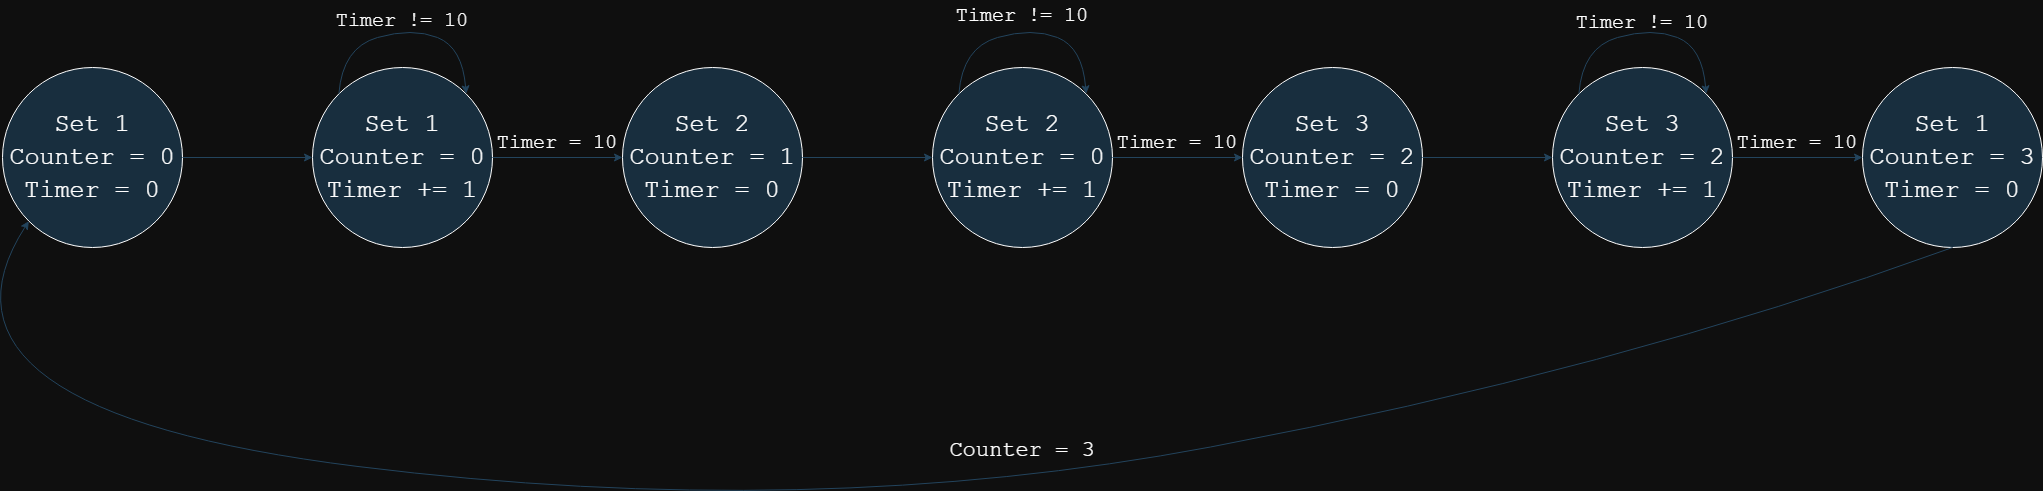

The diagram above was exported from draw.io. Its source (the exported page's mxGraphModel, read from the mxfile embedded in the PNG):
<mxGraphModel dx="792" dy="1138" grid="0" gridSize="10" guides="1" tooltips="1" connect="1" arrows="1" fold="1" page="1" pageScale="1" pageWidth="1100" pageHeight="3000" background="#0F0F0F" math="0" shadow="0">
  <root>
    <mxCell id="0" />
    <mxCell id="1" parent="0" />
    <mxCell id="Nk8tsfsQ3YF20mGUh-xN-1" value="&lt;font face=&quot;Courier New&quot; style=&quot;font-size: 25px;&quot;&gt;Set 1&lt;/font&gt;&lt;div style=&quot;font-size: 25px;&quot;&gt;&lt;font face=&quot;Courier New&quot; style=&quot;font-size: 25px;&quot;&gt;Counter = 0&lt;/font&gt;&lt;/div&gt;&lt;div style=&quot;font-size: 25px;&quot;&gt;&lt;font face=&quot;Courier New&quot; style=&quot;font-size: 25px;&quot;&gt;Timer = 0&lt;/font&gt;&lt;/div&gt;" style="ellipse;whiteSpace=wrap;html=1;labelBackgroundColor=none;fillColor=#182E3E;strokeColor=#FFFFFF;fontColor=#FFFFFF;" parent="1" vertex="1">
      <mxGeometry x="20" y="190" width="180" height="180" as="geometry" />
    </mxCell>
    <mxCell id="pi6UHciYbDetr_I8iCAq-1" value="" style="endArrow=classic;html=1;rounded=0;exitX=1;exitY=0.5;exitDx=0;exitDy=0;labelBackgroundColor=none;strokeColor=#23445D;fontColor=default;" parent="1" source="Nk8tsfsQ3YF20mGUh-xN-1" edge="1">
      <mxGeometry relative="1" as="geometry">
        <mxPoint x="360" y="580" as="sourcePoint" />
        <mxPoint x="330" y="280" as="targetPoint" />
      </mxGeometry>
    </mxCell>
    <mxCell id="pi6UHciYbDetr_I8iCAq-3" value="&lt;font face=&quot;Courier New&quot; style=&quot;font-size: 25px;&quot;&gt;Set 1&lt;/font&gt;&lt;div style=&quot;font-size: 25px;&quot;&gt;&lt;font face=&quot;Courier New&quot; style=&quot;font-size: 25px;&quot;&gt;Counter = 0&lt;/font&gt;&lt;/div&gt;&lt;div style=&quot;font-size: 25px;&quot;&gt;&lt;font face=&quot;Courier New&quot; style=&quot;font-size: 25px;&quot;&gt;Timer += 1&lt;/font&gt;&lt;/div&gt;" style="ellipse;whiteSpace=wrap;html=1;labelBackgroundColor=none;fillColor=#182E3E;strokeColor=#FFFFFF;fontColor=#FFFFFF;" parent="1" vertex="1">
      <mxGeometry x="330" y="190" width="180" height="180" as="geometry" />
    </mxCell>
    <mxCell id="pi6UHciYbDetr_I8iCAq-4" value="" style="endArrow=classic;html=1;rounded=0;exitX=1;exitY=0.5;exitDx=0;exitDy=0;labelBackgroundColor=none;strokeColor=#23445D;fontColor=default;" parent="1" source="pi6UHciYbDetr_I8iCAq-3" edge="1">
      <mxGeometry relative="1" as="geometry">
        <mxPoint x="670" y="580" as="sourcePoint" />
        <mxPoint x="640" y="280" as="targetPoint" />
      </mxGeometry>
    </mxCell>
    <mxCell id="pi6UHciYbDetr_I8iCAq-8" value="" style="curved=1;endArrow=classic;html=1;rounded=0;entryX=1;entryY=0;entryDx=0;entryDy=0;exitX=0;exitY=0;exitDx=0;exitDy=0;labelBackgroundColor=none;strokeColor=#23445D;fontColor=default;" parent="1" source="pi6UHciYbDetr_I8iCAq-3" target="pi6UHciYbDetr_I8iCAq-3" edge="1">
      <mxGeometry width="50" height="50" relative="1" as="geometry">
        <mxPoint x="370" y="170" as="sourcePoint" />
        <mxPoint x="420" y="120" as="targetPoint" />
        <Array as="points">
          <mxPoint x="360" y="170" />
          <mxPoint x="430" y="150" />
          <mxPoint x="480" y="170" />
        </Array>
      </mxGeometry>
    </mxCell>
    <mxCell id="pi6UHciYbDetr_I8iCAq-9" value="&lt;font color=&quot;#fafafa&quot; face=&quot;Courier New&quot; style=&quot;font-size: 20px;&quot;&gt;Timer != 10&lt;/font&gt;" style="text;html=1;align=center;verticalAlign=middle;whiteSpace=wrap;rounded=0;labelBackgroundColor=none;fontColor=#b9ccd9;" parent="1" vertex="1">
      <mxGeometry x="350" y="128" width="140" height="30" as="geometry" />
    </mxCell>
    <mxCell id="pi6UHciYbDetr_I8iCAq-10" value="&lt;font style=&quot;font-size: 20px;&quot; face=&quot;Courier New&quot;&gt;Timer = 10&lt;/font&gt;" style="text;html=1;align=center;verticalAlign=middle;whiteSpace=wrap;rounded=0;labelBackgroundColor=none;fontColor=#FFFFFF;" parent="1" vertex="1">
      <mxGeometry x="510" y="250" width="130" height="30" as="geometry" />
    </mxCell>
    <mxCell id="pi6UHciYbDetr_I8iCAq-11" value="&lt;font face=&quot;Courier New&quot; style=&quot;font-size: 25px;&quot;&gt;Set 2&lt;/font&gt;&lt;div style=&quot;font-size: 25px;&quot;&gt;&lt;font face=&quot;Courier New&quot; style=&quot;font-size: 25px;&quot;&gt;Counter = 1&lt;/font&gt;&lt;/div&gt;&lt;div style=&quot;font-size: 25px;&quot;&gt;&lt;font face=&quot;Courier New&quot; style=&quot;font-size: 25px;&quot;&gt;Timer = 0&lt;/font&gt;&lt;/div&gt;" style="ellipse;whiteSpace=wrap;html=1;labelBackgroundColor=none;fillColor=#182E3E;strokeColor=#FFFFFF;fontColor=#FFFFFF;" parent="1" vertex="1">
      <mxGeometry x="640" y="190" width="180" height="180" as="geometry" />
    </mxCell>
    <mxCell id="pi6UHciYbDetr_I8iCAq-12" value="" style="endArrow=classic;html=1;rounded=0;exitX=1;exitY=0.5;exitDx=0;exitDy=0;labelBackgroundColor=none;strokeColor=#23445D;fontColor=default;" parent="1" source="pi6UHciYbDetr_I8iCAq-11" edge="1">
      <mxGeometry relative="1" as="geometry">
        <mxPoint x="980" y="580" as="sourcePoint" />
        <mxPoint x="950" y="280" as="targetPoint" />
      </mxGeometry>
    </mxCell>
    <mxCell id="pi6UHciYbDetr_I8iCAq-17" value="&lt;font face=&quot;Courier New&quot; style=&quot;font-size: 25px;&quot;&gt;Set 2&lt;/font&gt;&lt;div style=&quot;font-size: 25px;&quot;&gt;&lt;font face=&quot;Courier New&quot; style=&quot;font-size: 25px;&quot;&gt;Counter = 0&lt;/font&gt;&lt;/div&gt;&lt;div style=&quot;font-size: 25px;&quot;&gt;&lt;font face=&quot;Courier New&quot; style=&quot;font-size: 25px;&quot;&gt;Timer += 1&lt;/font&gt;&lt;/div&gt;" style="ellipse;whiteSpace=wrap;html=1;labelBackgroundColor=none;fillColor=#182E3E;strokeColor=#FFFFFF;fontColor=#FFFFFF;" parent="1" vertex="1">
      <mxGeometry x="950" y="190" width="180" height="180" as="geometry" />
    </mxCell>
    <mxCell id="pi6UHciYbDetr_I8iCAq-18" value="" style="endArrow=classic;html=1;rounded=0;exitX=1;exitY=0.5;exitDx=0;exitDy=0;labelBackgroundColor=none;strokeColor=#23445D;fontColor=default;" parent="1" source="pi6UHciYbDetr_I8iCAq-17" edge="1">
      <mxGeometry relative="1" as="geometry">
        <mxPoint x="1290" y="580" as="sourcePoint" />
        <mxPoint x="1260" y="280" as="targetPoint" />
      </mxGeometry>
    </mxCell>
    <mxCell id="pi6UHciYbDetr_I8iCAq-19" value="" style="curved=1;endArrow=classic;html=1;rounded=0;entryX=1;entryY=0;entryDx=0;entryDy=0;exitX=0;exitY=0;exitDx=0;exitDy=0;labelBackgroundColor=none;strokeColor=#23445D;fontColor=default;" parent="1" source="pi6UHciYbDetr_I8iCAq-17" target="pi6UHciYbDetr_I8iCAq-17" edge="1">
      <mxGeometry width="50" height="50" relative="1" as="geometry">
        <mxPoint x="990" y="170" as="sourcePoint" />
        <mxPoint x="1040" y="120" as="targetPoint" />
        <Array as="points">
          <mxPoint x="980" y="170" />
          <mxPoint x="1050" y="150" />
          <mxPoint x="1100" y="170" />
        </Array>
      </mxGeometry>
    </mxCell>
    <mxCell id="pi6UHciYbDetr_I8iCAq-20" value="&lt;font style=&quot;font-size: 20px;&quot; face=&quot;Courier New&quot;&gt;Timer != 10&lt;/font&gt;" style="text;html=1;align=center;verticalAlign=middle;whiteSpace=wrap;rounded=0;labelBackgroundColor=none;fontColor=#FFFFFF;" parent="1" vertex="1">
      <mxGeometry x="969" y="123" width="142" height="30" as="geometry" />
    </mxCell>
    <mxCell id="pi6UHciYbDetr_I8iCAq-21" value="&lt;font style=&quot;font-size: 20px;&quot; face=&quot;Courier New&quot;&gt;Timer = 10&lt;/font&gt;" style="text;html=1;align=center;verticalAlign=middle;whiteSpace=wrap;rounded=0;labelBackgroundColor=none;fontColor=#FFFFFF;" parent="1" vertex="1">
      <mxGeometry x="1130" y="250" width="130" height="30" as="geometry" />
    </mxCell>
    <mxCell id="pi6UHciYbDetr_I8iCAq-22" value="&lt;font face=&quot;Courier New&quot; style=&quot;font-size: 25px;&quot;&gt;Set 3&lt;/font&gt;&lt;div style=&quot;font-size: 25px;&quot;&gt;&lt;font face=&quot;Courier New&quot; style=&quot;font-size: 25px;&quot;&gt;Counter = 2&lt;/font&gt;&lt;/div&gt;&lt;div style=&quot;font-size: 25px;&quot;&gt;&lt;font face=&quot;Courier New&quot; style=&quot;font-size: 25px;&quot;&gt;Timer = 0&lt;/font&gt;&lt;/div&gt;" style="ellipse;whiteSpace=wrap;html=1;labelBackgroundColor=none;fillColor=#182E3E;strokeColor=#FFFFFF;fontColor=#FFFFFF;" parent="1" vertex="1">
      <mxGeometry x="1260" y="190" width="180" height="180" as="geometry" />
    </mxCell>
    <mxCell id="pi6UHciYbDetr_I8iCAq-23" value="" style="endArrow=classic;html=1;rounded=0;exitX=1;exitY=0.5;exitDx=0;exitDy=0;labelBackgroundColor=none;strokeColor=#23445D;fontColor=default;" parent="1" source="pi6UHciYbDetr_I8iCAq-22" edge="1">
      <mxGeometry relative="1" as="geometry">
        <mxPoint x="1600" y="580" as="sourcePoint" />
        <mxPoint x="1570" y="280" as="targetPoint" />
      </mxGeometry>
    </mxCell>
    <mxCell id="pi6UHciYbDetr_I8iCAq-35" value="&lt;font face=&quot;Courier New&quot; style=&quot;font-size: 25px;&quot;&gt;Set 3&lt;/font&gt;&lt;div style=&quot;font-size: 25px;&quot;&gt;&lt;font face=&quot;Courier New&quot; style=&quot;font-size: 25px;&quot;&gt;Counter = 2&lt;/font&gt;&lt;/div&gt;&lt;div style=&quot;font-size: 25px;&quot;&gt;&lt;font face=&quot;Courier New&quot; style=&quot;font-size: 25px;&quot;&gt;Timer += 1&lt;/font&gt;&lt;/div&gt;" style="ellipse;whiteSpace=wrap;html=1;labelBackgroundColor=none;fillColor=#182E3E;strokeColor=#FFFFFF;fontColor=#FFFFFF;" parent="1" vertex="1">
      <mxGeometry x="1570" y="190" width="180" height="180" as="geometry" />
    </mxCell>
    <mxCell id="pi6UHciYbDetr_I8iCAq-36" value="" style="endArrow=classic;html=1;rounded=0;exitX=1;exitY=0.5;exitDx=0;exitDy=0;labelBackgroundColor=none;strokeColor=#23445D;fontColor=default;" parent="1" source="pi6UHciYbDetr_I8iCAq-35" edge="1">
      <mxGeometry relative="1" as="geometry">
        <mxPoint x="1910" y="580" as="sourcePoint" />
        <mxPoint x="1880" y="280" as="targetPoint" />
      </mxGeometry>
    </mxCell>
    <mxCell id="pi6UHciYbDetr_I8iCAq-37" value="" style="curved=1;endArrow=classic;html=1;rounded=0;entryX=1;entryY=0;entryDx=0;entryDy=0;exitX=0;exitY=0;exitDx=0;exitDy=0;labelBackgroundColor=none;strokeColor=#23445D;fontColor=default;" parent="1" source="pi6UHciYbDetr_I8iCAq-35" target="pi6UHciYbDetr_I8iCAq-35" edge="1">
      <mxGeometry width="50" height="50" relative="1" as="geometry">
        <mxPoint x="1610" y="170" as="sourcePoint" />
        <mxPoint x="1660" y="120" as="targetPoint" />
        <Array as="points">
          <mxPoint x="1600" y="170" />
          <mxPoint x="1670" y="150" />
          <mxPoint x="1720" y="170" />
        </Array>
      </mxGeometry>
    </mxCell>
    <mxCell id="pi6UHciYbDetr_I8iCAq-38" value="&lt;font style=&quot;font-size: 20px;&quot; face=&quot;Courier New&quot;&gt;Timer != 10&lt;/font&gt;" style="text;html=1;align=center;verticalAlign=middle;whiteSpace=wrap;rounded=0;labelBackgroundColor=none;fontColor=#FFFFFF;" parent="1" vertex="1">
      <mxGeometry x="1587" y="130" width="146" height="30" as="geometry" />
    </mxCell>
    <mxCell id="pi6UHciYbDetr_I8iCAq-39" value="&lt;font style=&quot;font-size: 20px;&quot; face=&quot;Courier New&quot;&gt;Timer = 10&lt;/font&gt;" style="text;html=1;align=center;verticalAlign=middle;whiteSpace=wrap;rounded=0;labelBackgroundColor=none;fontColor=#FFFFFF;" parent="1" vertex="1">
      <mxGeometry x="1750" y="250" width="130" height="30" as="geometry" />
    </mxCell>
    <mxCell id="pi6UHciYbDetr_I8iCAq-40" value="&lt;font face=&quot;Courier New&quot; style=&quot;font-size: 25px;&quot;&gt;Set 1&lt;/font&gt;&lt;div style=&quot;font-size: 25px;&quot;&gt;&lt;font face=&quot;Courier New&quot; style=&quot;font-size: 25px;&quot;&gt;Counter = 3&lt;/font&gt;&lt;/div&gt;&lt;div style=&quot;font-size: 25px;&quot;&gt;&lt;font face=&quot;Courier New&quot; style=&quot;font-size: 25px;&quot;&gt;Timer = 0&lt;/font&gt;&lt;/div&gt;" style="ellipse;whiteSpace=wrap;html=1;labelBackgroundColor=none;fillColor=#182E3E;strokeColor=#FFFFFF;fontColor=#FFFFFF;" parent="1" vertex="1">
      <mxGeometry x="1880" y="190" width="180" height="180" as="geometry" />
    </mxCell>
    <mxCell id="pi6UHciYbDetr_I8iCAq-42" value="" style="curved=1;endArrow=classic;html=1;rounded=0;exitX=0.5;exitY=1;exitDx=0;exitDy=0;entryX=0;entryY=1;entryDx=0;entryDy=0;labelBackgroundColor=none;strokeColor=#23445D;fontColor=default;" parent="1" source="pi6UHciYbDetr_I8iCAq-40" target="Nk8tsfsQ3YF20mGUh-xN-1" edge="1">
      <mxGeometry width="50" height="50" relative="1" as="geometry">
        <mxPoint x="1679" y="494" as="sourcePoint" />
        <mxPoint x="1629" y="444" as="targetPoint" />
        <Array as="points">
          <mxPoint x="1629" y="494" />
          <mxPoint x="827" y="645" />
          <mxPoint x="-76" y="533" />
        </Array>
      </mxGeometry>
    </mxCell>
    <mxCell id="pi6UHciYbDetr_I8iCAq-43" value="&lt;font face=&quot;Courier New&quot; style=&quot;font-size: 22px;&quot;&gt;Counter = 3&lt;/font&gt;" style="text;html=1;align=center;verticalAlign=middle;whiteSpace=wrap;rounded=0;labelBackgroundColor=none;fontColor=#FFFFFF;" parent="1" vertex="1">
      <mxGeometry x="961" y="555" width="158" height="38" as="geometry" />
    </mxCell>
  </root>
</mxGraphModel>